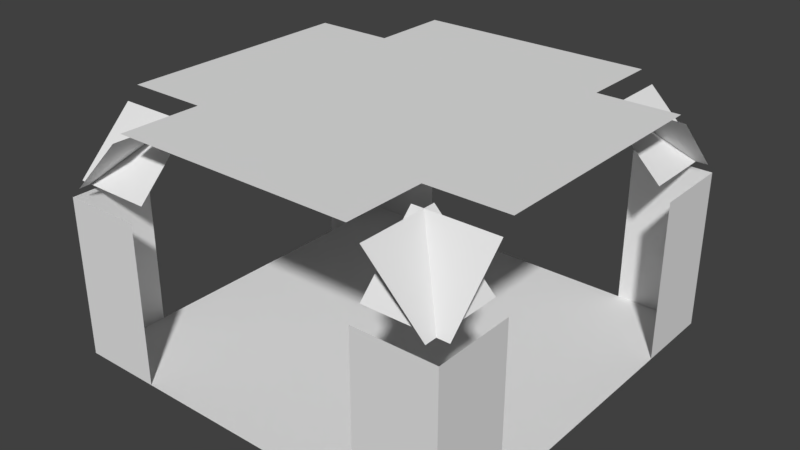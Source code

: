 # Source: RoomBase.blend  (saved by Blender 2.79.0; exported with 4.5.12 LTS)
import bpy
from mathutils import Matrix  # noqa: F401  (used for matrix-valued properties, if any)

bpy.ops.wm.read_factory_settings(use_empty=True)
scene = bpy.context.scene
scene.name = 'Scene'

# ---- collections
col_collection_1 = bpy.data.collections.new('Collection 1'); scene.collection.children.link(col_collection_1)

# ---- world
world_world = bpy.data.worlds.new('World'); scene.world = world_world
world_world.color = (0.05088, 0.05088, 0.05088)
world_world.use_sun_shadow = False
world_world.sun_shadow_jitter_overblur = 0.0
world_world.cycles.sampling_method = 'MANUAL'

# ---- meshes
me_plane = bpy.data.meshes.new('Plane')
me_plane.from_pydata([(-1.0, -1.0, 0.0), (1.0, -1.0, 0.0), (-1.0, 1.0, 0.0), (1.0, 1.0, 0.0)], [], [(0, 1, 3, 2)])
me_plane.use_remesh_preserve_volume = False
me_plane.use_remesh_preserve_attributes = False
me_plane.use_mirror_vertex_groups = False
me_plane.update()
me_plane_001 = bpy.data.meshes.new('Plane.001')
me_plane_001.from_pydata([(-1.0, -1.0, 0.0), (1.0, -1.0, 0.0), (-1.0, 1.0, 0.0), (1.0, 1.0, 0.0)], [], [(0, 1, 3, 2)])
me_plane_001.use_remesh_preserve_volume = False
me_plane_001.use_remesh_preserve_attributes = False
me_plane_001.use_mirror_vertex_groups = False
me_plane_001.update()
me_plane_004 = bpy.data.meshes.new('Plane.004')
me_plane_004.from_pydata([(-1.0, -1.0, 0.0), (1.0, -1.0, 0.0), (-1.0, 1.0, 0.0), (1.0, 1.0, 0.0)], [], [(0, 1, 3, 2)])
me_plane_004.use_remesh_preserve_volume = False
me_plane_004.use_remesh_preserve_attributes = False
me_plane_004.use_mirror_vertex_groups = False
me_plane_004.update()
me_plane_003 = bpy.data.meshes.new('Plane.003')
me_plane_003.from_pydata([(-1.0, -1.0, 0.0), (1.0, -1.0, 0.0), (-1.0, 1.0, 0.0), (1.0, 1.0, 0.0)], [], [(0, 1, 3, 2)])
me_plane_003.use_remesh_preserve_volume = False
me_plane_003.use_remesh_preserve_attributes = False
me_plane_003.use_mirror_vertex_groups = False
me_plane_003.update()
me_plane_007 = bpy.data.meshes.new('Plane.007')
me_plane_007.from_pydata([(-1.0, -1.0, 0.0), (1.0, -1.0, 0.0), (-1.0, 1.0, 0.0), (1.0, 1.0, 0.0)], [], [(0, 1, 3, 2)])
me_plane_007.use_remesh_preserve_volume = False
me_plane_007.use_remesh_preserve_attributes = False
me_plane_007.use_mirror_vertex_groups = False
me_plane_007.update()
me_plane_005 = bpy.data.meshes.new('Plane.005')
me_plane_005.from_pydata([(-1.0, -1.0, 0.0), (1.0, -1.0, 0.0), (-1.0, 1.0, 0.0), (1.0, 1.0, 0.0)], [], [(0, 1, 3, 2)])
me_plane_005.use_remesh_preserve_volume = False
me_plane_005.use_remesh_preserve_attributes = False
me_plane_005.use_mirror_vertex_groups = False
me_plane_005.update()
me_plane_010 = bpy.data.meshes.new('Plane.010')
me_plane_010.from_pydata([(-1.0, -1.0, 0.0), (1.0, -1.0, 0.0), (-1.0, 1.0, 0.0), (1.0, 1.0, 0.0)], [], [(0, 1, 3, 2)])
me_plane_010.use_remesh_preserve_volume = False
me_plane_010.use_remesh_preserve_attributes = False
me_plane_010.use_mirror_vertex_groups = False
me_plane_010.update()
me_plane_009 = bpy.data.meshes.new('Plane.009')
me_plane_009.from_pydata([(-1.0, -1.0, 0.0), (1.0, -1.0, 0.0), (-1.0, 1.0, 0.0), (1.0, 1.0, 0.0)], [], [(0, 1, 3, 2)])
me_plane_009.use_remesh_preserve_volume = False
me_plane_009.use_remesh_preserve_attributes = False
me_plane_009.use_mirror_vertex_groups = False
me_plane_009.update()
me_plane_008 = bpy.data.meshes.new('Plane.008')
me_plane_008.from_pydata([(-1.0, -1.0, 0.0), (1.0, -1.0, 0.0), (-1.0, 1.0, 0.0), (1.0, 1.0, 0.0)], [], [(0, 1, 3, 2)])
me_plane_008.use_remesh_preserve_volume = False
me_plane_008.use_remesh_preserve_attributes = False
me_plane_008.use_mirror_vertex_groups = False
me_plane_008.update()
me_plane_034 = bpy.data.meshes.new('Plane.034')
me_plane_034.from_pydata([(-1.0, -1.0, 0.0), (1.0, -1.0, 0.0), (-1.0, 1.0, 0.0), (1.0, 1.0, 0.0)], [], [(0, 1, 3, 2)])
me_plane_034.use_remesh_preserve_volume = False
me_plane_034.use_remesh_preserve_attributes = False
me_plane_034.use_mirror_vertex_groups = False
me_plane_034.update()
me_plane_035 = bpy.data.meshes.new('Plane.035')
me_plane_035.from_pydata([(-1.0, -1.0, 0.0), (1.0, -1.0, 0.0), (-1.0, 1.0, 0.0), (1.0, 1.0, 0.0)], [], [(0, 1, 3, 2)])
me_plane_035.use_remesh_preserve_volume = False
me_plane_035.use_remesh_preserve_attributes = False
me_plane_035.use_mirror_vertex_groups = False
me_plane_035.update()
me_plane_043 = bpy.data.meshes.new('Plane.043')
me_plane_043.from_pydata([(-1.0, -1.0, 0.0), (1.0, -1.0, 0.0), (-1.0, 1.0, 0.0), (1.0, 1.0, 0.0)], [], [(0, 1, 3, 2)])
me_plane_043.use_remesh_preserve_volume = False
me_plane_043.use_remesh_preserve_attributes = False
me_plane_043.use_mirror_vertex_groups = False
me_plane_043.update()
me_plane_048 = bpy.data.meshes.new('Plane.048')
me_plane_048.from_pydata([(-1.0, -1.0, 0.0), (1.0, -1.0, 0.0), (-1.0, 1.0, 0.0), (1.0, 1.0, 0.0)], [], [(0, 1, 3, 2)])
me_plane_048.use_remesh_preserve_volume = False
me_plane_048.use_remesh_preserve_attributes = False
me_plane_048.use_mirror_vertex_groups = False
me_plane_048.update()
me_plane_044 = bpy.data.meshes.new('Plane.044')
me_plane_044.from_pydata([(-1.0, -1.0, 0.0), (1.0, -1.0, 0.0), (-1.0, 1.0, 0.0), (1.0, 1.0, 0.0)], [], [(0, 1, 3, 2)])
me_plane_044.use_remesh_preserve_volume = False
me_plane_044.use_remesh_preserve_attributes = False
me_plane_044.use_mirror_vertex_groups = False
me_plane_044.update()
me_plane_088 = bpy.data.meshes.new('Plane.088')
me_plane_088.from_pydata([(-1.0, -1.0, 0.0), (1.0, -1.0, 0.0), (-1.0, 1.0, 0.0), (1.0, 1.0, 0.0)], [], [(0, 1, 3, 2)])
me_plane_088.use_remesh_preserve_volume = False
me_plane_088.use_remesh_preserve_attributes = False
me_plane_088.use_mirror_vertex_groups = False
me_plane_088.update()
me_plane_091 = bpy.data.meshes.new('Plane.091')
me_plane_091.from_pydata([(-1.0, -1.0, 0.0), (1.0, -1.0, 0.0), (-1.0, 1.0, 0.0), (1.0, 1.0, 0.0)], [], [(0, 1, 3, 2)])
me_plane_091.use_remesh_preserve_volume = False
me_plane_091.use_remesh_preserve_attributes = False
me_plane_091.use_mirror_vertex_groups = False
me_plane_091.update()
me_plane_092 = bpy.data.meshes.new('Plane.092')
me_plane_092.from_pydata([(-1.0, -1.0, 0.0), (1.0, -1.0, 0.0), (-1.0, 1.0, 0.0), (1.0, 1.0, 0.0)], [], [(0, 1, 3, 2)])
me_plane_092.use_remesh_preserve_volume = False
me_plane_092.use_remesh_preserve_attributes = False
me_plane_092.use_mirror_vertex_groups = False
me_plane_092.update()
me_plane_093 = bpy.data.meshes.new('Plane.093')
me_plane_093.from_pydata([(-1.0, -1.0, 0.0), (1.0, -1.0, 0.0), (-1.0, 1.0, 0.0), (1.0, 1.0, 0.0)], [], [(0, 1, 3, 2)])
me_plane_093.use_remesh_preserve_volume = False
me_plane_093.use_remesh_preserve_attributes = False
me_plane_093.use_mirror_vertex_groups = False
me_plane_093.update()
me_plane_094 = bpy.data.meshes.new('Plane.094')
me_plane_094.from_pydata([(-1.0, -1.0, 0.0), (1.0, -1.0, 0.0), (-1.0, 1.0, 0.0), (1.0, 1.0, 0.0)], [], [(0, 1, 3, 2)])
me_plane_094.use_remesh_preserve_volume = False
me_plane_094.use_remesh_preserve_attributes = False
me_plane_094.use_mirror_vertex_groups = False
me_plane_094.update()
me_plane_046 = bpy.data.meshes.new('Plane.046')
me_plane_046.from_pydata([(-1.0, -1.0, 0.0), (1.0, -1.0, 0.0), (-1.0, 1.0, 0.0), (1.0, 1.0, 0.0)], [], [(0, 1, 3, 2)])
me_plane_046.use_remesh_preserve_volume = False
me_plane_046.use_remesh_preserve_attributes = False
me_plane_046.use_mirror_vertex_groups = False
me_plane_046.update()
me_plane_042 = bpy.data.meshes.new('Plane.042')
me_plane_042.from_pydata([(-1.0, -1.0, 0.0), (1.0, -1.0, 0.0), (-1.0, 1.0, 0.0), (1.0, 1.0, 0.0)], [], [(0, 1, 3, 2)])
me_plane_042.use_remesh_preserve_volume = False
me_plane_042.use_remesh_preserve_attributes = False
me_plane_042.use_mirror_vertex_groups = False
me_plane_042.update()
me_plane_040 = bpy.data.meshes.new('Plane.040')
me_plane_040.from_pydata([(-1.0, -1.0, 0.0), (1.0, -1.0, 0.0), (-1.0, 1.0, 0.0), (1.0, 1.0, 0.0)], [], [(0, 1, 3, 2)])
me_plane_040.use_remesh_preserve_volume = False
me_plane_040.use_remesh_preserve_attributes = False
me_plane_040.use_mirror_vertex_groups = False
me_plane_040.update()
me_plane_011 = bpy.data.meshes.new('Plane.011')
me_plane_011.from_pydata([(-1.0, -1.0, 0.0), (1.0, -1.0, 0.0), (-1.0, 1.0, 0.0), (1.0, 1.0, 0.0)], [], [(0, 1, 3, 2)])
me_plane_011.use_remesh_preserve_volume = False
me_plane_011.use_remesh_preserve_attributes = False
me_plane_011.use_mirror_vertex_groups = False
me_plane_011.update()
me_plane_006 = bpy.data.meshes.new('Plane.006')
me_plane_006.from_pydata([(-1.0, -1.0, 0.0), (1.0, -1.0, 0.0), (-1.0, 1.0, 0.0), (1.0, 1.0, 0.0)], [], [(0, 1, 3, 2)])
me_plane_006.use_remesh_preserve_volume = False
me_plane_006.use_remesh_preserve_attributes = False
me_plane_006.use_mirror_vertex_groups = False
me_plane_006.update()
me_plane_002 = bpy.data.meshes.new('Plane.002')
me_plane_002.from_pydata([(-1.0, -1.0, 0.0), (1.0, -1.0, 0.0), (-1.0, 1.0, 0.0), (1.0, 1.0, 0.0)], [], [(0, 1, 3, 2)])
me_plane_002.use_remesh_preserve_volume = False
me_plane_002.use_remesh_preserve_attributes = False
me_plane_002.use_mirror_vertex_groups = False
me_plane_002.update()
me_plane_014 = bpy.data.meshes.new('Plane.014')
me_plane_014.from_pydata([(-1.0, -1.0, 0.0), (1.0, -1.0, 0.0), (-1.0, 1.0, 0.0), (1.0, 1.0, 0.0)], [], [(0, 1, 3, 2)])
me_plane_014.use_remesh_preserve_volume = False
me_plane_014.use_remesh_preserve_attributes = False
me_plane_014.use_mirror_vertex_groups = False
me_plane_014.update()
me_plane_013 = bpy.data.meshes.new('Plane.013')
me_plane_013.from_pydata([(-1.0, -1.0, 0.0), (1.0, -1.0, 0.0), (-1.0, 1.0, 0.0), (1.0, 1.0, 0.0)], [], [(0, 1, 3, 2)])
me_plane_013.use_remesh_preserve_volume = False
me_plane_013.use_remesh_preserve_attributes = False
me_plane_013.use_mirror_vertex_groups = False
me_plane_013.update()
me_plane_012 = bpy.data.meshes.new('Plane.012')
me_plane_012.from_pydata([(-1.0, -1.0, 0.0), (1.0, -1.0, 0.0), (-1.0, 1.0, 0.0), (1.0, 1.0, 0.0)], [], [(0, 1, 3, 2)])
me_plane_012.use_remesh_preserve_volume = False
me_plane_012.use_remesh_preserve_attributes = False
me_plane_012.use_mirror_vertex_groups = False
me_plane_012.update()
me_plane_019 = bpy.data.meshes.new('Plane.019')
me_plane_019.from_pydata([(-1.0, -1.0, 0.0), (1.0, -1.0, 0.0), (-1.0, 1.0, 0.0), (1.0, 1.0, 0.0)], [], [(0, 1, 3, 2)])
me_plane_019.use_remesh_preserve_volume = False
me_plane_019.use_remesh_preserve_attributes = False
me_plane_019.use_mirror_vertex_groups = False
me_plane_019.update()
me_plane_018 = bpy.data.meshes.new('Plane.018')
me_plane_018.from_pydata([(-1.0, -1.0, 0.0), (1.0, -1.0, 0.0), (-1.0, 1.0, 0.0), (1.0, 1.0, 0.0)], [], [(0, 1, 3, 2)])
me_plane_018.use_remesh_preserve_volume = False
me_plane_018.use_remesh_preserve_attributes = False
me_plane_018.use_mirror_vertex_groups = False
me_plane_018.update()
me_plane_017 = bpy.data.meshes.new('Plane.017')
me_plane_017.from_pydata([(-1.0, -1.0, 0.0), (1.0, -1.0, 0.0), (-1.0, 1.0, 0.0), (1.0, 1.0, 0.0)], [], [(0, 1, 3, 2)])
me_plane_017.use_remesh_preserve_volume = False
me_plane_017.use_remesh_preserve_attributes = False
me_plane_017.use_mirror_vertex_groups = False
me_plane_017.update()
me_plane_016 = bpy.data.meshes.new('Plane.016')
me_plane_016.from_pydata([(-1.0, -1.0, 0.0), (1.0, -1.0, 0.0), (-1.0, 1.0, 0.0), (1.0, 1.0, 0.0)], [], [(0, 1, 3, 2)])
me_plane_016.use_remesh_preserve_volume = False
me_plane_016.use_remesh_preserve_attributes = False
me_plane_016.use_mirror_vertex_groups = False
me_plane_016.update()
me_plane_015 = bpy.data.meshes.new('Plane.015')
me_plane_015.from_pydata([(-1.0, -1.0, 0.0), (1.0, -1.0, 0.0), (-1.0, 1.0, 0.0), (1.0, 1.0, 0.0)], [], [(0, 1, 3, 2)])
me_plane_015.use_remesh_preserve_volume = False
me_plane_015.use_remesh_preserve_attributes = False
me_plane_015.use_mirror_vertex_groups = False
me_plane_015.update()
me_plane_024 = bpy.data.meshes.new('Plane.024')
me_plane_024.from_pydata([(-1.0, -1.0, 0.0), (1.0, -1.0, 0.0), (-1.0, 1.0, 0.0), (1.0, 1.0, 0.0)], [], [(0, 1, 3, 2)])
me_plane_024.use_remesh_preserve_volume = False
me_plane_024.use_remesh_preserve_attributes = False
me_plane_024.use_mirror_vertex_groups = False
me_plane_024.update()
me_plane_023 = bpy.data.meshes.new('Plane.023')
me_plane_023.from_pydata([(-1.0, -1.0, 0.0), (1.0, -1.0, 0.0), (-1.0, 1.0, 0.0), (1.0, 1.0, 0.0)], [], [(0, 1, 3, 2)])
me_plane_023.use_remesh_preserve_volume = False
me_plane_023.use_remesh_preserve_attributes = False
me_plane_023.use_mirror_vertex_groups = False
me_plane_023.update()
me_plane_022 = bpy.data.meshes.new('Plane.022')
me_plane_022.from_pydata([(-1.0, -1.0, 0.0), (1.0, -1.0, 0.0), (-1.0, 1.0, 0.0), (1.0, 1.0, 0.0)], [], [(0, 1, 3, 2)])
me_plane_022.use_remesh_preserve_volume = False
me_plane_022.use_remesh_preserve_attributes = False
me_plane_022.use_mirror_vertex_groups = False
me_plane_022.update()
me_plane_021 = bpy.data.meshes.new('Plane.021')
me_plane_021.from_pydata([(-1.0, -1.0, 0.0), (1.0, -1.0, 0.0), (-1.0, 1.0, 0.0), (1.0, 1.0, 0.0)], [], [(0, 1, 3, 2)])
me_plane_021.use_remesh_preserve_volume = False
me_plane_021.use_remesh_preserve_attributes = False
me_plane_021.use_mirror_vertex_groups = False
me_plane_021.update()
me_plane_020 = bpy.data.meshes.new('Plane.020')
me_plane_020.from_pydata([(-1.0, -1.0, 0.0), (1.0, -1.0, 0.0), (-1.0, 1.0, 0.0), (1.0, 1.0, 0.0)], [], [(0, 1, 3, 2)])
me_plane_020.use_remesh_preserve_volume = False
me_plane_020.use_remesh_preserve_attributes = False
me_plane_020.use_mirror_vertex_groups = False
me_plane_020.update()
me_plane_027 = bpy.data.meshes.new('Plane.027')
me_plane_027.from_pydata([(-1.0, -1.0, 0.0), (1.0, -1.0, 0.0), (-1.0, 1.0, 0.0), (1.0, 1.0, 0.0)], [], [(0, 1, 3, 2)])
me_plane_027.use_remesh_preserve_volume = False
me_plane_027.use_remesh_preserve_attributes = False
me_plane_027.use_mirror_vertex_groups = False
me_plane_027.update()
me_plane_026 = bpy.data.meshes.new('Plane.026')
me_plane_026.from_pydata([(-1.0, -1.0, 0.0), (1.0, -1.0, 0.0), (-1.0, 1.0, 0.0), (1.0, 1.0, 0.0)], [], [(0, 1, 3, 2)])
me_plane_026.use_remesh_preserve_volume = False
me_plane_026.use_remesh_preserve_attributes = False
me_plane_026.use_mirror_vertex_groups = False
me_plane_026.update()
me_plane_025 = bpy.data.meshes.new('Plane.025')
me_plane_025.from_pydata([(-1.0, -1.0, 0.0), (1.0, -1.0, 0.0), (-1.0, 1.0, 0.0), (1.0, 1.0, 0.0)], [], [(0, 1, 3, 2)])
me_plane_025.use_remesh_preserve_volume = False
me_plane_025.use_remesh_preserve_attributes = False
me_plane_025.use_mirror_vertex_groups = False
me_plane_025.update()
me_plane_029 = bpy.data.meshes.new('Plane.029')
me_plane_029.from_pydata([(-1.0, -1.0, 0.0), (1.0, -1.0, 0.0), (-1.0, 1.0, 0.0), (1.0, 1.0, 0.0)], [], [(0, 1, 3, 2)])
me_plane_029.use_remesh_preserve_volume = False
me_plane_029.use_remesh_preserve_attributes = False
me_plane_029.use_mirror_vertex_groups = False
me_plane_029.update()
me_plane_028 = bpy.data.meshes.new('Plane.028')
me_plane_028.from_pydata([(-1.0, -1.0, 0.0), (1.0, -1.0, 0.0), (-1.0, 1.0, 0.0), (1.0, 1.0, 0.0)], [], [(0, 1, 3, 2)])
me_plane_028.use_remesh_preserve_volume = False
me_plane_028.use_remesh_preserve_attributes = False
me_plane_028.use_mirror_vertex_groups = False
me_plane_028.update()
me_plane_032 = bpy.data.meshes.new('Plane.032')
me_plane_032.from_pydata([(-1.0, -1.0, 0.0), (1.0, -1.0, 0.0), (-1.0, 1.0, 0.0), (1.0, 1.0, 0.0)], [], [(0, 1, 3, 2)])
me_plane_032.use_remesh_preserve_volume = False
me_plane_032.use_remesh_preserve_attributes = False
me_plane_032.use_mirror_vertex_groups = False
me_plane_032.update()
me_plane_031 = bpy.data.meshes.new('Plane.031')
me_plane_031.from_pydata([(-1.0, -1.0, 0.0), (1.0, -1.0, 0.0), (-1.0, 1.0, 0.0), (1.0, 1.0, 0.0)], [], [(0, 1, 3, 2)])
me_plane_031.use_remesh_preserve_volume = False
me_plane_031.use_remesh_preserve_attributes = False
me_plane_031.use_mirror_vertex_groups = False
me_plane_031.update()
me_plane_030 = bpy.data.meshes.new('Plane.030')
me_plane_030.from_pydata([(-1.0, -1.0, 0.0), (1.0, -1.0, 0.0), (-1.0, 1.0, 0.0), (1.0, 1.0, 0.0)], [], [(0, 1, 3, 2)])
me_plane_030.use_remesh_preserve_volume = False
me_plane_030.use_remesh_preserve_attributes = False
me_plane_030.use_mirror_vertex_groups = False
me_plane_030.update()
me_plane_037 = bpy.data.meshes.new('Plane.037')
me_plane_037.from_pydata([(-1.0, -1.0, 0.0), (1.0, -1.0, 0.0), (-1.0, 1.0, 0.0), (1.0, 1.0, 0.0)], [], [(0, 1, 3, 2)])
me_plane_037.use_remesh_preserve_volume = False
me_plane_037.use_remesh_preserve_attributes = False
me_plane_037.use_mirror_vertex_groups = False
me_plane_037.update()
me_plane_036 = bpy.data.meshes.new('Plane.036')
me_plane_036.from_pydata([(-1.0, -1.0, 0.0), (1.0, -1.0, 0.0), (-1.0, 1.0, 0.0), (1.0, 1.0, 0.0)], [], [(0, 1, 3, 2)])
me_plane_036.use_remesh_preserve_volume = False
me_plane_036.use_remesh_preserve_attributes = False
me_plane_036.use_mirror_vertex_groups = False
me_plane_036.update()
me_plane_033 = bpy.data.meshes.new('Plane.033')
me_plane_033.from_pydata([(-1.0, -1.0, 0.0), (1.0, -1.0, 0.0), (-1.0, 1.0, 0.0), (1.0, 1.0, 0.0)], [], [(0, 1, 3, 2)])
me_plane_033.use_remesh_preserve_volume = False
me_plane_033.use_remesh_preserve_attributes = False
me_plane_033.use_mirror_vertex_groups = False
me_plane_033.update()
me_plane_039 = bpy.data.meshes.new('Plane.039')
me_plane_039.from_pydata([(-1.0, -1.0, 0.0), (1.0, -1.0, 0.0), (-1.0, 1.0, 0.0), (1.0, 1.0, 0.0)], [], [(0, 1, 3, 2)])
me_plane_039.use_remesh_preserve_volume = False
me_plane_039.use_remesh_preserve_attributes = False
me_plane_039.use_mirror_vertex_groups = False
me_plane_039.update()
me_plane_038 = bpy.data.meshes.new('Plane.038')
me_plane_038.from_pydata([(-1.0, -1.0, 0.0), (1.0, -1.0, 0.0), (-1.0, 1.0, 0.0), (1.0, 1.0, 0.0)], [], [(0, 1, 3, 2)])
me_plane_038.use_remesh_preserve_volume = False
me_plane_038.use_remesh_preserve_attributes = False
me_plane_038.use_mirror_vertex_groups = False
me_plane_038.update()
me_plane_047 = bpy.data.meshes.new('Plane.047')
me_plane_047.from_pydata([(-1.0, -1.0, 0.0), (1.0, -1.0, 0.0), (-1.0, 1.0, 0.0), (1.0, 1.0, 0.0)], [], [(0, 1, 3, 2)])
me_plane_047.use_remesh_preserve_volume = False
me_plane_047.use_remesh_preserve_attributes = False
me_plane_047.use_mirror_vertex_groups = False
me_plane_047.update()
me_plane_045 = bpy.data.meshes.new('Plane.045')
me_plane_045.from_pydata([(-1.0, -1.0, 0.0), (1.0, -1.0, 0.0), (-1.0, 1.0, 0.0), (1.0, 1.0, 0.0)], [], [(0, 1, 3, 2)])
me_plane_045.use_remesh_preserve_volume = False
me_plane_045.use_remesh_preserve_attributes = False
me_plane_045.use_mirror_vertex_groups = False
me_plane_045.update()
me_plane_041 = bpy.data.meshes.new('Plane.041')
me_plane_041.from_pydata([(-1.0, -1.0, 0.0), (1.0, -1.0, 0.0), (-1.0, 1.0, 0.0), (1.0, 1.0, 0.0)], [], [(0, 1, 3, 2)])
me_plane_041.use_remesh_preserve_volume = False
me_plane_041.use_remesh_preserve_attributes = False
me_plane_041.use_mirror_vertex_groups = False
me_plane_041.update()
me_plane_050 = bpy.data.meshes.new('Plane.050')
me_plane_050.from_pydata([(-1.0, -1.0, 0.0), (1.0, -1.0, 0.0), (-1.0, 1.0, 0.0), (1.0, 1.0, 0.0)], [], [(0, 1, 3, 2)])
me_plane_050.use_remesh_preserve_volume = False
me_plane_050.use_remesh_preserve_attributes = False
me_plane_050.use_mirror_vertex_groups = False
me_plane_050.update()
me_plane_049 = bpy.data.meshes.new('Plane.049')
me_plane_049.from_pydata([(-1.0, -1.0, 0.0), (1.0, -1.0, 0.0), (-1.0, 1.0, 0.0), (1.0, 1.0, 0.0)], [], [(0, 1, 3, 2)])
me_plane_049.use_remesh_preserve_volume = False
me_plane_049.use_remesh_preserve_attributes = False
me_plane_049.use_mirror_vertex_groups = False
me_plane_049.update()
me_plane_052 = bpy.data.meshes.new('Plane.052')
me_plane_052.from_pydata([(-1.0, -1.0, 0.0), (1.0, -1.0, 0.0), (-1.0, 1.0, 0.0), (1.0, 1.0, 0.0)], [], [(0, 1, 3, 2)])
me_plane_052.use_remesh_preserve_volume = False
me_plane_052.use_remesh_preserve_attributes = False
me_plane_052.use_mirror_vertex_groups = False
me_plane_052.update()
me_plane_051 = bpy.data.meshes.new('Plane.051')
me_plane_051.from_pydata([(-1.0, -1.0, 0.0), (1.0, -1.0, 0.0), (-1.0, 1.0, 0.0), (1.0, 1.0, 0.0)], [], [(0, 1, 3, 2)])
me_plane_051.use_remesh_preserve_volume = False
me_plane_051.use_remesh_preserve_attributes = False
me_plane_051.use_mirror_vertex_groups = False
me_plane_051.update()
me_plane_054 = bpy.data.meshes.new('Plane.054')
me_plane_054.from_pydata([(-1.0, -1.0, 0.0), (1.0, -1.0, 0.0), (-1.0, 1.0, 0.0), (1.0, 1.0, 0.0)], [], [(0, 1, 3, 2)])
me_plane_054.use_remesh_preserve_volume = False
me_plane_054.use_remesh_preserve_attributes = False
me_plane_054.use_mirror_vertex_groups = False
me_plane_054.update()
me_plane_053 = bpy.data.meshes.new('Plane.053')
me_plane_053.from_pydata([(-1.0, -1.0, 0.0), (1.0, -1.0, 0.0), (-1.0, 1.0, 0.0), (1.0, 1.0, 0.0)], [], [(0, 1, 3, 2)])
me_plane_053.use_remesh_preserve_volume = False
me_plane_053.use_remesh_preserve_attributes = False
me_plane_053.use_mirror_vertex_groups = False
me_plane_053.update()
me_plane_056 = bpy.data.meshes.new('Plane.056')
me_plane_056.from_pydata([(-1.0, -1.0, 0.0), (1.0, -1.0, 0.0), (-1.0, 1.0, 0.0), (1.0, 1.0, 0.0)], [], [(0, 1, 3, 2)])
me_plane_056.use_remesh_preserve_volume = False
me_plane_056.use_remesh_preserve_attributes = False
me_plane_056.use_mirror_vertex_groups = False
me_plane_056.update()
me_plane_055 = bpy.data.meshes.new('Plane.055')
me_plane_055.from_pydata([(-1.0, -1.0, 0.0), (1.0, -1.0, 0.0), (-1.0, 1.0, 0.0), (1.0, 1.0, 0.0)], [], [(0, 1, 3, 2)])
me_plane_055.use_remesh_preserve_volume = False
me_plane_055.use_remesh_preserve_attributes = False
me_plane_055.use_mirror_vertex_groups = False
me_plane_055.update()
me_plane_060 = bpy.data.meshes.new('Plane.060')
me_plane_060.from_pydata([(-1.0, -1.0, 0.0), (1.0, -1.0, 0.0), (-1.0, 1.0, 0.0), (1.0, 1.0, 0.0)], [], [(0, 1, 3, 2)])
me_plane_060.use_remesh_preserve_volume = False
me_plane_060.use_remesh_preserve_attributes = False
me_plane_060.use_mirror_vertex_groups = False
me_plane_060.update()
me_plane_059 = bpy.data.meshes.new('Plane.059')
me_plane_059.from_pydata([(-1.0, -1.0, 0.0), (1.0, -1.0, 0.0), (-1.0, 1.0, 0.0), (1.0, 1.0, 0.0)], [], [(0, 1, 3, 2)])
me_plane_059.use_remesh_preserve_volume = False
me_plane_059.use_remesh_preserve_attributes = False
me_plane_059.use_mirror_vertex_groups = False
me_plane_059.update()
me_plane_058 = bpy.data.meshes.new('Plane.058')
me_plane_058.from_pydata([(-1.0, -1.0, 0.0), (1.0, -1.0, 0.0), (-1.0, 1.0, 0.0), (1.0, 1.0, 0.0)], [], [(0, 1, 3, 2)])
me_plane_058.use_remesh_preserve_volume = False
me_plane_058.use_remesh_preserve_attributes = False
me_plane_058.use_mirror_vertex_groups = False
me_plane_058.update()
me_plane_057 = bpy.data.meshes.new('Plane.057')
me_plane_057.from_pydata([(-1.0, -1.0, 0.0), (1.0, -1.0, 0.0), (-1.0, 1.0, 0.0), (1.0, 1.0, 0.0)], [], [(0, 1, 3, 2)])
me_plane_057.use_remesh_preserve_volume = False
me_plane_057.use_remesh_preserve_attributes = False
me_plane_057.use_mirror_vertex_groups = False
me_plane_057.update()
me_plane_095 = bpy.data.meshes.new('Plane.095')
me_plane_095.from_pydata([(-1.0, -1.0, 0.0), (1.0, -1.0, 0.0), (-1.0, 1.0, 0.0), (1.0, 1.0, 0.0)], [], [(0, 1, 3, 2)])
me_plane_095.use_remesh_preserve_volume = False
me_plane_095.use_remesh_preserve_attributes = False
me_plane_095.use_mirror_vertex_groups = False
me_plane_095.update()
me_plane_063 = bpy.data.meshes.new('Plane.063')
me_plane_063.from_pydata([(-1.0, -1.0, 0.0), (1.0, -1.0, 0.0), (-1.0, 1.0, 0.0), (1.0, 1.0, 0.0)], [], [(0, 1, 3, 2)])
me_plane_063.use_remesh_preserve_volume = False
me_plane_063.use_remesh_preserve_attributes = False
me_plane_063.use_mirror_vertex_groups = False
me_plane_063.update()
me_plane_062 = bpy.data.meshes.new('Plane.062')
me_plane_062.from_pydata([(-1.0, -1.0, 0.0), (1.0, -1.0, 0.0), (-1.0, 1.0, 0.0), (1.0, 1.0, 0.0)], [], [(0, 1, 3, 2)])
me_plane_062.use_remesh_preserve_volume = False
me_plane_062.use_remesh_preserve_attributes = False
me_plane_062.use_mirror_vertex_groups = False
me_plane_062.update()
me_plane_061 = bpy.data.meshes.new('Plane.061')
me_plane_061.from_pydata([(-1.0, -1.0, 0.0), (1.0, -1.0, 0.0), (-1.0, 1.0, 0.0), (1.0, 1.0, 0.0)], [], [(0, 1, 3, 2)])
me_plane_061.use_remesh_preserve_volume = False
me_plane_061.use_remesh_preserve_attributes = False
me_plane_061.use_mirror_vertex_groups = False
me_plane_061.update()

# ---- objects
ob_plane = bpy.data.objects.new('Plane', me_plane)
ob_plane_001 = bpy.data.objects.new('Plane.001', me_plane_001)
ob_plane_004 = bpy.data.objects.new('Plane.004', me_plane_004)
ob_plane_003 = bpy.data.objects.new('Plane.003', me_plane_003)
ob_plane_006 = bpy.data.objects.new('Plane.006', me_plane_007)
ob_plane_005 = bpy.data.objects.new('Plane.005', me_plane_005)
ob_plane_009 = bpy.data.objects.new('Plane.009', me_plane_010)
ob_plane_008 = bpy.data.objects.new('Plane.008', me_plane_009)
ob_plane_007 = bpy.data.objects.new('Plane.007', me_plane_008)
ob_plane_029 = bpy.data.objects.new('Plane.029', me_plane_034)
ob_plane_025 = bpy.data.objects.new('Plane.025', me_plane_035)
ob_plane_034 = bpy.data.objects.new('Plane.034', me_plane_043)
ob_plane_039 = bpy.data.objects.new('Plane.039', me_plane_048)
ob_plane_035 = bpy.data.objects.new('Plane.035', me_plane_044)
ob_plane_079 = bpy.data.objects.new('Plane.079', me_plane_088)
ob_plane_082 = bpy.data.objects.new('Plane.082', me_plane_091)
ob_plane_083 = bpy.data.objects.new('Plane.083', me_plane_092)
ob_plane_084 = bpy.data.objects.new('Plane.084', me_plane_093)
ob_plane_085 = bpy.data.objects.new('Plane.085', me_plane_094)
ob_plane_086 = bpy.data.objects.new('Plane.086', me_plane_046)
ob_plane_022 = bpy.data.objects.new('Plane.022', me_plane_042)
ob_plane_020 = bpy.data.objects.new('Plane.020', me_plane_040)
ob_plane_011 = bpy.data.objects.new('Plane.011', me_plane_011)
ob_plane_010 = bpy.data.objects.new('Plane.010', me_plane_006)
ob_plane_002 = bpy.data.objects.new('Plane.002', me_plane_002)
ob_plane_014 = bpy.data.objects.new('Plane.014', me_plane_014)
ob_plane_013 = bpy.data.objects.new('Plane.013', me_plane_013)
ob_plane_012 = bpy.data.objects.new('Plane.012', me_plane_012)
ob_plane_019 = bpy.data.objects.new('Plane.019', me_plane_019)
ob_plane_018 = bpy.data.objects.new('Plane.018', me_plane_018)
ob_plane_017 = bpy.data.objects.new('Plane.017', me_plane_017)
ob_plane_016 = bpy.data.objects.new('Plane.016', me_plane_016)
ob_plane_015 = bpy.data.objects.new('Plane.015', me_plane_015)
ob_plane_027 = bpy.data.objects.new('Plane.027', me_plane_024)
ob_plane_026 = bpy.data.objects.new('Plane.026', me_plane_023)
ob_plane_024 = bpy.data.objects.new('Plane.024', me_plane_022)
ob_plane_023 = bpy.data.objects.new('Plane.023', me_plane_021)
ob_plane_021 = bpy.data.objects.new('Plane.021', me_plane_020)
ob_plane_031 = bpy.data.objects.new('Plane.031', me_plane_027)
ob_plane_030 = bpy.data.objects.new('Plane.030', me_plane_026)
ob_plane_028 = bpy.data.objects.new('Plane.028', me_plane_025)
ob_plane_033 = bpy.data.objects.new('Plane.033', me_plane_029)
ob_plane_032 = bpy.data.objects.new('Plane.032', me_plane_028)
ob_plane_038 = bpy.data.objects.new('Plane.038', me_plane_032)
ob_plane_037 = bpy.data.objects.new('Plane.037', me_plane_031)
ob_plane_036 = bpy.data.objects.new('Plane.036', me_plane_030)
ob_plane_042 = bpy.data.objects.new('Plane.042', me_plane_037)
ob_plane_041 = bpy.data.objects.new('Plane.041', me_plane_036)
ob_plane_040 = bpy.data.objects.new('Plane.040', me_plane_033)
ob_plane_044 = bpy.data.objects.new('Plane.044', me_plane_039)
ob_plane_043 = bpy.data.objects.new('Plane.043', me_plane_038)
ob_plane_047 = bpy.data.objects.new('Plane.047', me_plane_047)
ob_plane_046 = bpy.data.objects.new('Plane.046', me_plane_045)
ob_plane_045 = bpy.data.objects.new('Plane.045', me_plane_041)
ob_plane_049 = bpy.data.objects.new('Plane.049', me_plane_050)
ob_plane_048 = bpy.data.objects.new('Plane.048', me_plane_049)
ob_plane_051 = bpy.data.objects.new('Plane.051', me_plane_052)
ob_plane_050 = bpy.data.objects.new('Plane.050', me_plane_051)
ob_plane_053 = bpy.data.objects.new('Plane.053', me_plane_054)
ob_plane_052 = bpy.data.objects.new('Plane.052', me_plane_053)
ob_plane_055 = bpy.data.objects.new('Plane.055', me_plane_056)
ob_plane_054 = bpy.data.objects.new('Plane.054', me_plane_055)
ob_plane_059 = bpy.data.objects.new('Plane.059', me_plane_060)
ob_plane_058 = bpy.data.objects.new('Plane.058', me_plane_059)
ob_plane_057 = bpy.data.objects.new('Plane.057', me_plane_058)
ob_plane_056 = bpy.data.objects.new('Plane.056', me_plane_057)
ob_plane_063 = bpy.data.objects.new('Plane.063', me_plane_095)
ob_plane_062 = bpy.data.objects.new('Plane.062', me_plane_063)
ob_plane_061 = bpy.data.objects.new('Plane.061', me_plane_062)
ob_plane_060 = bpy.data.objects.new('Plane.060', me_plane_061)

# ---- transforms, parenting, visibility, modifiers, constraints
ob_plane.location = (0.0, 0.0, 0.0)
ob_plane.lineart.crease_threshold = 0.0
ob_plane_001.location = (0.0, -2.0, 0.0)
ob_plane_001.lineart.crease_threshold = 0.0
ob_plane_004.location = (2.0, 0.0, 0.0)
ob_plane_004.lineart.crease_threshold = 0.0
ob_plane_003.location = (2.0, -2.0, 0.0)
ob_plane_003.lineart.crease_threshold = 0.0
ob_plane_006.location = (-2.0, 0.0, 0.0)
ob_plane_006.lineart.crease_threshold = 0.0
ob_plane_005.location = (-2.0, -2.0, 0.0)
ob_plane_005.lineart.crease_threshold = 0.0
ob_plane_009.location = (0.0, 2.0, 0.0)
ob_plane_009.lineart.crease_threshold = 0.0
ob_plane_008.location = (2.0, 2.0, 0.0)
ob_plane_008.lineart.crease_threshold = 0.0
ob_plane_007.location = (-2.0, 2.0, 0.0)
ob_plane_007.lineart.crease_threshold = 0.0
ob_plane_029.location = (-4.0, 4.0, 5.0)
ob_plane_029.rotation_euler = (0.0, 2.356, 0.0)
ob_plane_029.lineart.crease_threshold = 0.0
ob_plane_025.location = (0.0, 2.0, 6.0)
ob_plane_025.rotation_euler = (0.0, 3.142, 0.0)
ob_plane_025.lineart.crease_threshold = 0.0
ob_plane_034.location = (0.0, 0.0, 6.0)
ob_plane_034.rotation_euler = (0.0, 3.142, 0.0)
ob_plane_034.lineart.crease_threshold = 0.0
ob_plane_039.location = (-4.0, -4.0, 5.0)
ob_plane_039.rotation_euler = (0.0, 2.356, 0.0)
ob_plane_039.lineart.crease_threshold = 0.0
ob_plane_035.location = (0.0, -2.0, 6.0)
ob_plane_035.rotation_euler = (0.0, 3.142, 0.0)
ob_plane_035.lineart.crease_threshold = 0.0
ob_plane_079.location = (2.0, 0.0, 6.0)
ob_plane_079.rotation_euler = (0.0, 3.142, 0.0)
ob_plane_079.lineart.crease_threshold = 0.0
ob_plane_082.location = (4.0, 4.0, 5.0)
ob_plane_082.rotation_euler = (2.356, 0.0, 0.0)
ob_plane_082.lineart.crease_threshold = 0.0
ob_plane_083.location = (4.0, 4.0, 5.0)
ob_plane_083.rotation_euler = (0.0, -2.356, 0.0)
ob_plane_083.lineart.crease_threshold = 0.0
ob_plane_084.location = (4.0, -4.0, 5.0)
ob_plane_084.rotation_euler = (0.0, -2.356, 0.0)
ob_plane_084.lineart.crease_threshold = 0.0
ob_plane_085.location = (4.0, -4.0, 5.0)
ob_plane_085.rotation_euler = (-2.356, 0.0, 0.0)
ob_plane_085.lineart.crease_threshold = 0.0
ob_plane_086.location = (-4.0, -4.0, 5.0)
ob_plane_086.rotation_euler = (-2.356, 0.0, 0.0)
ob_plane_086.lineart.crease_threshold = 0.0
ob_plane_022.location = (-4.0, 4.0, 5.0)
ob_plane_022.rotation_euler = (2.356, 0.0, 0.0)
ob_plane_022.lineart.crease_threshold = 0.0
ob_plane_020.location = (-2.0, 0.0, 6.0)
ob_plane_020.rotation_euler = (0.0, 3.142, 0.0)
ob_plane_020.lineart.crease_threshold = 0.0
ob_plane_011.location = (-2.0, 4.0, 0.0)
ob_plane_011.lineart.crease_threshold = 0.0
ob_plane_010.location = (2.0, 4.0, 0.0)
ob_plane_010.lineart.crease_threshold = 0.0
ob_plane_002.location = (0.0, 4.0, 0.0)
ob_plane_002.lineart.crease_threshold = 0.0
ob_plane_014.location = (0.0, -4.0, 0.0)
ob_plane_014.lineart.crease_threshold = 0.0
ob_plane_013.location = (2.0, -4.0, 0.0)
ob_plane_013.lineart.crease_threshold = 0.0
ob_plane_012.location = (-2.0, -4.0, 0.0)
ob_plane_012.lineart.crease_threshold = 0.0
ob_plane_019.location = (4.0, -2.0, 0.0)
ob_plane_019.lineart.crease_threshold = 0.0
ob_plane_018.location = (4.0, 0.0, 0.0)
ob_plane_018.lineart.crease_threshold = 0.0
ob_plane_017.location = (4.0, 2.0, 0.0)
ob_plane_017.lineart.crease_threshold = 0.0
ob_plane_016.location = (4.0, 4.0, 0.0)
ob_plane_016.lineart.crease_threshold = 0.0
ob_plane_015.location = (4.0, -4.0, 0.0)
ob_plane_015.lineart.crease_threshold = 0.0
ob_plane_027.location = (-4.0, -4.0, 0.0)
ob_plane_027.lineart.crease_threshold = 0.0
ob_plane_026.location = (-4.0, 4.0, 0.0)
ob_plane_026.lineart.crease_threshold = 0.0
ob_plane_024.location = (-4.0, 2.0, 0.0)
ob_plane_024.lineart.crease_threshold = 0.0
ob_plane_023.location = (-4.0, 0.0, 0.0)
ob_plane_023.lineart.crease_threshold = 0.0
ob_plane_021.location = (-4.0, -2.0, 0.0)
ob_plane_021.lineart.crease_threshold = 0.0
ob_plane_031.location = (-4.0, 2.0, 6.0)
ob_plane_031.rotation_euler = (0.0, 3.142, 0.0)
ob_plane_031.lineart.crease_threshold = 0.0
ob_plane_030.location = (-4.0, 0.0, 6.0)
ob_plane_030.rotation_euler = (0.0, 3.142, 0.0)
ob_plane_030.lineart.crease_threshold = 0.0
ob_plane_028.location = (-4.0, -2.0, 6.0)
ob_plane_028.rotation_euler = (0.0, 3.142, 0.0)
ob_plane_028.lineart.crease_threshold = 0.0
ob_plane_033.location = (-2.0, -2.0, 6.0)
ob_plane_033.rotation_euler = (0.0, 3.142, 0.0)
ob_plane_033.lineart.crease_threshold = 0.0
ob_plane_032.location = (-2.0, 2.0, 6.0)
ob_plane_032.rotation_euler = (0.0, 3.142, 0.0)
ob_plane_032.lineart.crease_threshold = 0.0
ob_plane_038.location = (-2.0, -4.0, 6.0)
ob_plane_038.rotation_euler = (0.0, 3.142, 0.0)
ob_plane_038.lineart.crease_threshold = 0.0
ob_plane_037.location = (0.0, -4.0, 6.0)
ob_plane_037.rotation_euler = (0.0, 3.142, 0.0)
ob_plane_037.lineart.crease_threshold = 0.0
ob_plane_036.location = (2.0, -4.0, 6.0)
ob_plane_036.rotation_euler = (0.0, 3.142, 0.0)
ob_plane_036.lineart.crease_threshold = 0.0
ob_plane_042.location = (-2.0, 4.0, 6.0)
ob_plane_042.rotation_euler = (0.0, 3.142, 0.0)
ob_plane_042.lineart.crease_threshold = 0.0
ob_plane_041.location = (0.0, 4.0, 6.0)
ob_plane_041.rotation_euler = (0.0, 3.142, 0.0)
ob_plane_041.lineart.crease_threshold = 0.0
ob_plane_040.location = (2.0, 4.0, 6.0)
ob_plane_040.rotation_euler = (0.0, 3.142, 0.0)
ob_plane_040.lineart.crease_threshold = 0.0
ob_plane_044.location = (2.0, 2.0, 6.0)
ob_plane_044.rotation_euler = (0.0, 3.142, 0.0)
ob_plane_044.lineart.crease_threshold = 0.0
ob_plane_043.location = (2.0, -2.0, 6.0)
ob_plane_043.rotation_euler = (0.0, 3.142, 0.0)
ob_plane_043.lineart.crease_threshold = 0.0
ob_plane_047.location = (4.0, -2.0, 6.0)
ob_plane_047.rotation_euler = (0.0, 3.142, 0.0)
ob_plane_047.lineart.crease_threshold = 0.0
ob_plane_046.location = (4.0, 2.0, 6.0)
ob_plane_046.rotation_euler = (0.0, 3.142, 0.0)
ob_plane_046.lineart.crease_threshold = 0.0
ob_plane_045.location = (4.0, 0.0, 6.0)
ob_plane_045.rotation_euler = (0.0, 3.142, 0.0)
ob_plane_045.lineart.crease_threshold = 0.0
ob_plane_049.location = (5.0, -4.0, 1.0)
ob_plane_049.rotation_euler = (0.0, -1.571, 0.0)
ob_plane_049.lineart.crease_threshold = 0.0
ob_plane_048.location = (5.0, -4.0, 3.0)
ob_plane_048.rotation_euler = (0.0, -1.571, 0.0)
ob_plane_048.lineart.crease_threshold = 0.0
ob_plane_051.location = (4.0, -5.0, 3.0)
ob_plane_051.rotation_euler = (-1.571, -1.571, 0.0)
ob_plane_051.lineart.crease_threshold = 0.0
ob_plane_050.location = (4.0, -5.0, 1.0)
ob_plane_050.rotation_euler = (-1.571, -1.571, 0.0)
ob_plane_050.lineart.crease_threshold = 0.0
ob_plane_053.location = (-4.0, -5.0, 1.0)
ob_plane_053.rotation_euler = (-1.571, -1.571, 0.0)
ob_plane_053.lineart.crease_threshold = 0.0
ob_plane_052.location = (-4.0, -5.0, 3.0)
ob_plane_052.rotation_euler = (-1.571, -1.571, 0.0)
ob_plane_052.lineart.crease_threshold = 0.0
ob_plane_055.location = (5.0, 4.0, 3.0)
ob_plane_055.rotation_euler = (0.0, -1.571, 0.0)
ob_plane_055.lineart.crease_threshold = 0.0
ob_plane_054.location = (5.0, 4.0, 1.0)
ob_plane_054.rotation_euler = (0.0, -1.571, 0.0)
ob_plane_054.lineart.crease_threshold = 0.0
ob_plane_059.location = (4.0, 5.0, 3.0)
ob_plane_059.rotation_euler = (1.571, -1.571, 0.0)
ob_plane_059.lineart.crease_threshold = 0.0
ob_plane_058.location = (4.0, 5.0, 1.0)
ob_plane_058.rotation_euler = (1.571, -1.571, 0.0)
ob_plane_058.lineart.crease_threshold = 0.0
ob_plane_057.location = (-4.0, 5.0, 1.0)
ob_plane_057.rotation_euler = (1.571, -1.571, 0.0)
ob_plane_057.lineart.crease_threshold = 0.0
ob_plane_056.location = (-4.0, 5.0, 3.0)
ob_plane_056.rotation_euler = (1.571, -1.571, 0.0)
ob_plane_056.lineart.crease_threshold = 0.0
ob_plane_063.location = (-5.0, 4.0, 3.0)
ob_plane_063.rotation_euler = (-3.142, -1.571, 0.0)
ob_plane_063.lineart.crease_threshold = 0.0
ob_plane_062.location = (-5.0, 4.0, 1.0)
ob_plane_062.rotation_euler = (-3.142, -1.571, 0.0)
ob_plane_062.lineart.crease_threshold = 0.0
ob_plane_061.location = (-5.0, -4.0, 1.0)
ob_plane_061.rotation_euler = (-3.142, -1.571, 0.0)
ob_plane_061.lineart.crease_threshold = 0.0
ob_plane_060.location = (-5.0, -4.0, 3.0)
ob_plane_060.rotation_euler = (-3.142, -1.571, 0.0)
ob_plane_060.lineart.crease_threshold = 0.0

# ---- collection membership
col_collection_1.objects.link(ob_plane)
col_collection_1.objects.link(ob_plane_001)
col_collection_1.objects.link(ob_plane_004)
col_collection_1.objects.link(ob_plane_003)
col_collection_1.objects.link(ob_plane_006)
col_collection_1.objects.link(ob_plane_005)
col_collection_1.objects.link(ob_plane_009)
col_collection_1.objects.link(ob_plane_008)
col_collection_1.objects.link(ob_plane_007)
col_collection_1.objects.link(ob_plane_029)
col_collection_1.objects.link(ob_plane_025)
col_collection_1.objects.link(ob_plane_034)
col_collection_1.objects.link(ob_plane_039)
col_collection_1.objects.link(ob_plane_035)
col_collection_1.objects.link(ob_plane_079)
col_collection_1.objects.link(ob_plane_082)
col_collection_1.objects.link(ob_plane_083)
col_collection_1.objects.link(ob_plane_084)
col_collection_1.objects.link(ob_plane_085)
col_collection_1.objects.link(ob_plane_086)
col_collection_1.objects.link(ob_plane_022)
col_collection_1.objects.link(ob_plane_020)
col_collection_1.objects.link(ob_plane_011)
col_collection_1.objects.link(ob_plane_010)
col_collection_1.objects.link(ob_plane_002)
col_collection_1.objects.link(ob_plane_014)
col_collection_1.objects.link(ob_plane_013)
col_collection_1.objects.link(ob_plane_012)
col_collection_1.objects.link(ob_plane_019)
col_collection_1.objects.link(ob_plane_018)
col_collection_1.objects.link(ob_plane_017)
col_collection_1.objects.link(ob_plane_016)
col_collection_1.objects.link(ob_plane_015)
col_collection_1.objects.link(ob_plane_027)
col_collection_1.objects.link(ob_plane_026)
col_collection_1.objects.link(ob_plane_024)
col_collection_1.objects.link(ob_plane_023)
col_collection_1.objects.link(ob_plane_021)
col_collection_1.objects.link(ob_plane_031)
col_collection_1.objects.link(ob_plane_030)
col_collection_1.objects.link(ob_plane_028)
col_collection_1.objects.link(ob_plane_033)
col_collection_1.objects.link(ob_plane_032)
col_collection_1.objects.link(ob_plane_038)
col_collection_1.objects.link(ob_plane_037)
col_collection_1.objects.link(ob_plane_036)
col_collection_1.objects.link(ob_plane_042)
col_collection_1.objects.link(ob_plane_041)
col_collection_1.objects.link(ob_plane_040)
col_collection_1.objects.link(ob_plane_044)
col_collection_1.objects.link(ob_plane_043)
col_collection_1.objects.link(ob_plane_047)
col_collection_1.objects.link(ob_plane_046)
col_collection_1.objects.link(ob_plane_045)
col_collection_1.objects.link(ob_plane_049)
col_collection_1.objects.link(ob_plane_048)
col_collection_1.objects.link(ob_plane_051)
col_collection_1.objects.link(ob_plane_050)
col_collection_1.objects.link(ob_plane_053)
col_collection_1.objects.link(ob_plane_052)
col_collection_1.objects.link(ob_plane_055)
col_collection_1.objects.link(ob_plane_054)
col_collection_1.objects.link(ob_plane_059)
col_collection_1.objects.link(ob_plane_058)
col_collection_1.objects.link(ob_plane_057)
col_collection_1.objects.link(ob_plane_056)
col_collection_1.objects.link(ob_plane_063)
col_collection_1.objects.link(ob_plane_062)
col_collection_1.objects.link(ob_plane_061)
col_collection_1.objects.link(ob_plane_060)

# ---- scene / render settings (as saved in the file)
scene.frame_start = 1; scene.frame_end = 250; scene.frame_set(1)
scene.render.engine = 'BLENDER_EEVEE_NEXT'
scene.render.resolution_percentage = 50
scene.render.dither_intensity = 0.0
scene.cycles.use_denoising = False
scene.cycles.samples = 128
scene.cycles.sampling_pattern = 'TABULATED_SOBOL'
scene.cycles.use_adaptive_sampling = False
scene.cycles.use_light_tree = False
scene.cycles.blur_glossy = 0.0
scene.cycles.sample_clamp_indirect = 0.0
scene.view_settings.view_transform = 'Standard'
bpy.context.view_layer.update()

# ---- added for rendering (the .blend has no active camera and no usable light): camera, sun
cam_auto = bpy.data.cameras.new('AutoCamera')
cam_auto.lens = 50.0
cam_auto.sensor_width = 36.0
cam_auto.clip_end = 1000.0
ob_auto_camera = bpy.data.objects.new('AutoCamera', cam_auto)
scene.collection.objects.link(ob_auto_camera)
ob_auto_camera.location = (14.2136, -17.0563, 14.3709)
ob_auto_camera.rotation_euler = (1.09748, -7.21219e-08, 0.694738)
scene.camera = ob_auto_camera
light_auto_sun = bpy.data.lights.new('AutoSun', 'SUN')
light_auto_sun.energy = 3.0
light_auto_sun.angle = 0.0523599
ob_auto_sun = bpy.data.objects.new('AutoSun', light_auto_sun)
scene.collection.objects.link(ob_auto_sun)
ob_auto_sun.rotation_euler = (0.872665, 0.174533, 0.523599)
bpy.context.view_layer.update()
